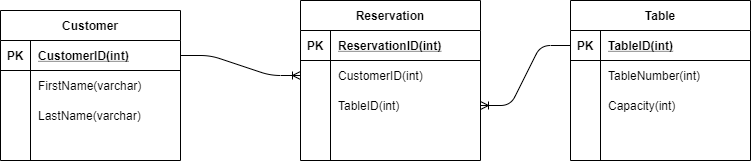

The diagram above was exported from draw.io. Its source (the exported page's mxGraphModel, read from the mxfile embedded in the PNG):
<mxGraphModel dx="827" dy="452" grid="1" gridSize="10" guides="1" tooltips="1" connect="1" arrows="1" fold="1" page="1" pageScale="1" pageWidth="850" pageHeight="1100" math="0" shadow="0">
  <root>
    <mxCell id="0" />
    <mxCell id="1" parent="0" />
    <mxCell id="U3qr1FFuTfXx2qDox6Xq-1" value="Customer" style="shape=table;startSize=30;container=1;collapsible=1;childLayout=tableLayout;fixedRows=1;rowLines=0;fontStyle=1;align=center;resizeLast=1;" vertex="1" parent="1">
      <mxGeometry x="60" y="130" width="180" height="150" as="geometry" />
    </mxCell>
    <mxCell id="U3qr1FFuTfXx2qDox6Xq-2" value="" style="shape=partialRectangle;collapsible=0;dropTarget=0;pointerEvents=0;fillColor=none;top=0;left=0;bottom=1;right=0;points=[[0,0.5],[1,0.5]];portConstraint=eastwest;" vertex="1" parent="U3qr1FFuTfXx2qDox6Xq-1">
      <mxGeometry y="30" width="180" height="30" as="geometry" />
    </mxCell>
    <mxCell id="U3qr1FFuTfXx2qDox6Xq-3" value="PK" style="shape=partialRectangle;connectable=0;fillColor=none;top=0;left=0;bottom=0;right=0;fontStyle=1;overflow=hidden;" vertex="1" parent="U3qr1FFuTfXx2qDox6Xq-2">
      <mxGeometry width="30" height="30" as="geometry" />
    </mxCell>
    <mxCell id="U3qr1FFuTfXx2qDox6Xq-4" value="CustomerID(int)" style="shape=partialRectangle;connectable=0;fillColor=none;top=0;left=0;bottom=0;right=0;align=left;spacingLeft=6;fontStyle=5;overflow=hidden;" vertex="1" parent="U3qr1FFuTfXx2qDox6Xq-2">
      <mxGeometry x="30" width="150" height="30" as="geometry" />
    </mxCell>
    <mxCell id="U3qr1FFuTfXx2qDox6Xq-5" value="" style="shape=partialRectangle;collapsible=0;dropTarget=0;pointerEvents=0;fillColor=none;top=0;left=0;bottom=0;right=0;points=[[0,0.5],[1,0.5]];portConstraint=eastwest;" vertex="1" parent="U3qr1FFuTfXx2qDox6Xq-1">
      <mxGeometry y="60" width="180" height="30" as="geometry" />
    </mxCell>
    <mxCell id="U3qr1FFuTfXx2qDox6Xq-6" value="" style="shape=partialRectangle;connectable=0;fillColor=none;top=0;left=0;bottom=0;right=0;editable=1;overflow=hidden;" vertex="1" parent="U3qr1FFuTfXx2qDox6Xq-5">
      <mxGeometry width="30" height="30" as="geometry" />
    </mxCell>
    <mxCell id="U3qr1FFuTfXx2qDox6Xq-7" value="FirstName(varchar)" style="shape=partialRectangle;connectable=0;fillColor=none;top=0;left=0;bottom=0;right=0;align=left;spacingLeft=6;overflow=hidden;" vertex="1" parent="U3qr1FFuTfXx2qDox6Xq-5">
      <mxGeometry x="30" width="150" height="30" as="geometry" />
    </mxCell>
    <mxCell id="U3qr1FFuTfXx2qDox6Xq-8" value="" style="shape=partialRectangle;collapsible=0;dropTarget=0;pointerEvents=0;fillColor=none;top=0;left=0;bottom=0;right=0;points=[[0,0.5],[1,0.5]];portConstraint=eastwest;" vertex="1" parent="U3qr1FFuTfXx2qDox6Xq-1">
      <mxGeometry y="90" width="180" height="30" as="geometry" />
    </mxCell>
    <mxCell id="U3qr1FFuTfXx2qDox6Xq-9" value="" style="shape=partialRectangle;connectable=0;fillColor=none;top=0;left=0;bottom=0;right=0;editable=1;overflow=hidden;" vertex="1" parent="U3qr1FFuTfXx2qDox6Xq-8">
      <mxGeometry width="30" height="30" as="geometry" />
    </mxCell>
    <mxCell id="U3qr1FFuTfXx2qDox6Xq-10" value="LastName(varchar)" style="shape=partialRectangle;connectable=0;fillColor=none;top=0;left=0;bottom=0;right=0;align=left;spacingLeft=6;overflow=hidden;" vertex="1" parent="U3qr1FFuTfXx2qDox6Xq-8">
      <mxGeometry x="30" width="150" height="30" as="geometry" />
    </mxCell>
    <mxCell id="U3qr1FFuTfXx2qDox6Xq-11" value="" style="shape=partialRectangle;collapsible=0;dropTarget=0;pointerEvents=0;fillColor=none;top=0;left=0;bottom=0;right=0;points=[[0,0.5],[1,0.5]];portConstraint=eastwest;" vertex="1" parent="U3qr1FFuTfXx2qDox6Xq-1">
      <mxGeometry y="120" width="180" height="30" as="geometry" />
    </mxCell>
    <mxCell id="U3qr1FFuTfXx2qDox6Xq-12" value="" style="shape=partialRectangle;connectable=0;fillColor=none;top=0;left=0;bottom=0;right=0;editable=1;overflow=hidden;" vertex="1" parent="U3qr1FFuTfXx2qDox6Xq-11">
      <mxGeometry width="30" height="30" as="geometry" />
    </mxCell>
    <mxCell id="U3qr1FFuTfXx2qDox6Xq-13" value="" style="shape=partialRectangle;connectable=0;fillColor=none;top=0;left=0;bottom=0;right=0;align=left;spacingLeft=6;overflow=hidden;" vertex="1" parent="U3qr1FFuTfXx2qDox6Xq-11">
      <mxGeometry x="30" width="150" height="30" as="geometry" />
    </mxCell>
    <mxCell id="U3qr1FFuTfXx2qDox6Xq-14" value="Reservation" style="shape=table;startSize=30;container=1;collapsible=1;childLayout=tableLayout;fixedRows=1;rowLines=0;fontStyle=1;align=center;resizeLast=1;" vertex="1" parent="1">
      <mxGeometry x="360" y="120" width="180" height="160" as="geometry" />
    </mxCell>
    <mxCell id="U3qr1FFuTfXx2qDox6Xq-15" value="" style="shape=partialRectangle;collapsible=0;dropTarget=0;pointerEvents=0;fillColor=none;top=0;left=0;bottom=1;right=0;points=[[0,0.5],[1,0.5]];portConstraint=eastwest;" vertex="1" parent="U3qr1FFuTfXx2qDox6Xq-14">
      <mxGeometry y="30" width="180" height="30" as="geometry" />
    </mxCell>
    <mxCell id="U3qr1FFuTfXx2qDox6Xq-16" value="PK" style="shape=partialRectangle;connectable=0;fillColor=none;top=0;left=0;bottom=0;right=0;fontStyle=1;overflow=hidden;" vertex="1" parent="U3qr1FFuTfXx2qDox6Xq-15">
      <mxGeometry width="30" height="30" as="geometry" />
    </mxCell>
    <mxCell id="U3qr1FFuTfXx2qDox6Xq-17" value="ReservationID(int)" style="shape=partialRectangle;connectable=0;fillColor=none;top=0;left=0;bottom=0;right=0;align=left;spacingLeft=6;fontStyle=5;overflow=hidden;" vertex="1" parent="U3qr1FFuTfXx2qDox6Xq-15">
      <mxGeometry x="30" width="150" height="30" as="geometry" />
    </mxCell>
    <mxCell id="U3qr1FFuTfXx2qDox6Xq-18" value="" style="shape=partialRectangle;collapsible=0;dropTarget=0;pointerEvents=0;fillColor=none;top=0;left=0;bottom=0;right=0;points=[[0,0.5],[1,0.5]];portConstraint=eastwest;" vertex="1" parent="U3qr1FFuTfXx2qDox6Xq-14">
      <mxGeometry y="60" width="180" height="30" as="geometry" />
    </mxCell>
    <mxCell id="U3qr1FFuTfXx2qDox6Xq-19" value="" style="shape=partialRectangle;connectable=0;fillColor=none;top=0;left=0;bottom=0;right=0;editable=1;overflow=hidden;" vertex="1" parent="U3qr1FFuTfXx2qDox6Xq-18">
      <mxGeometry width="30" height="30" as="geometry" />
    </mxCell>
    <mxCell id="U3qr1FFuTfXx2qDox6Xq-20" value="CustomerID(int)" style="shape=partialRectangle;connectable=0;fillColor=none;top=0;left=0;bottom=0;right=0;align=left;spacingLeft=6;overflow=hidden;" vertex="1" parent="U3qr1FFuTfXx2qDox6Xq-18">
      <mxGeometry x="30" width="150" height="30" as="geometry" />
    </mxCell>
    <mxCell id="U3qr1FFuTfXx2qDox6Xq-21" value="" style="shape=partialRectangle;collapsible=0;dropTarget=0;pointerEvents=0;fillColor=none;top=0;left=0;bottom=0;right=0;points=[[0,0.5],[1,0.5]];portConstraint=eastwest;" vertex="1" parent="U3qr1FFuTfXx2qDox6Xq-14">
      <mxGeometry y="90" width="180" height="30" as="geometry" />
    </mxCell>
    <mxCell id="U3qr1FFuTfXx2qDox6Xq-22" value="" style="shape=partialRectangle;connectable=0;fillColor=none;top=0;left=0;bottom=0;right=0;editable=1;overflow=hidden;" vertex="1" parent="U3qr1FFuTfXx2qDox6Xq-21">
      <mxGeometry width="30" height="30" as="geometry" />
    </mxCell>
    <mxCell id="U3qr1FFuTfXx2qDox6Xq-23" value="TableID(int)" style="shape=partialRectangle;connectable=0;fillColor=none;top=0;left=0;bottom=0;right=0;align=left;spacingLeft=6;overflow=hidden;" vertex="1" parent="U3qr1FFuTfXx2qDox6Xq-21">
      <mxGeometry x="30" width="150" height="30" as="geometry" />
    </mxCell>
    <mxCell id="U3qr1FFuTfXx2qDox6Xq-24" value="" style="shape=partialRectangle;collapsible=0;dropTarget=0;pointerEvents=0;fillColor=none;top=0;left=0;bottom=0;right=0;points=[[0,0.5],[1,0.5]];portConstraint=eastwest;" vertex="1" parent="U3qr1FFuTfXx2qDox6Xq-14">
      <mxGeometry y="120" width="180" height="30" as="geometry" />
    </mxCell>
    <mxCell id="U3qr1FFuTfXx2qDox6Xq-25" value="" style="shape=partialRectangle;connectable=0;fillColor=none;top=0;left=0;bottom=0;right=0;editable=1;overflow=hidden;" vertex="1" parent="U3qr1FFuTfXx2qDox6Xq-24">
      <mxGeometry width="30" height="30" as="geometry" />
    </mxCell>
    <mxCell id="U3qr1FFuTfXx2qDox6Xq-26" value="" style="shape=partialRectangle;connectable=0;fillColor=none;top=0;left=0;bottom=0;right=0;align=left;spacingLeft=6;overflow=hidden;" vertex="1" parent="U3qr1FFuTfXx2qDox6Xq-24">
      <mxGeometry x="30" width="150" height="30" as="geometry" />
    </mxCell>
    <mxCell id="U3qr1FFuTfXx2qDox6Xq-27" value="Table" style="shape=table;startSize=30;container=1;collapsible=1;childLayout=tableLayout;fixedRows=1;rowLines=0;fontStyle=1;align=center;resizeLast=1;" vertex="1" parent="1">
      <mxGeometry x="630" y="120" width="180" height="160" as="geometry" />
    </mxCell>
    <mxCell id="U3qr1FFuTfXx2qDox6Xq-28" value="" style="shape=partialRectangle;collapsible=0;dropTarget=0;pointerEvents=0;fillColor=none;top=0;left=0;bottom=1;right=0;points=[[0,0.5],[1,0.5]];portConstraint=eastwest;" vertex="1" parent="U3qr1FFuTfXx2qDox6Xq-27">
      <mxGeometry y="30" width="180" height="30" as="geometry" />
    </mxCell>
    <mxCell id="U3qr1FFuTfXx2qDox6Xq-29" value="PK" style="shape=partialRectangle;connectable=0;fillColor=none;top=0;left=0;bottom=0;right=0;fontStyle=1;overflow=hidden;" vertex="1" parent="U3qr1FFuTfXx2qDox6Xq-28">
      <mxGeometry width="30" height="30" as="geometry" />
    </mxCell>
    <mxCell id="U3qr1FFuTfXx2qDox6Xq-30" value="TableID(int)" style="shape=partialRectangle;connectable=0;fillColor=none;top=0;left=0;bottom=0;right=0;align=left;spacingLeft=6;fontStyle=5;overflow=hidden;" vertex="1" parent="U3qr1FFuTfXx2qDox6Xq-28">
      <mxGeometry x="30" width="150" height="30" as="geometry" />
    </mxCell>
    <mxCell id="U3qr1FFuTfXx2qDox6Xq-31" value="" style="shape=partialRectangle;collapsible=0;dropTarget=0;pointerEvents=0;fillColor=none;top=0;left=0;bottom=0;right=0;points=[[0,0.5],[1,0.5]];portConstraint=eastwest;" vertex="1" parent="U3qr1FFuTfXx2qDox6Xq-27">
      <mxGeometry y="60" width="180" height="30" as="geometry" />
    </mxCell>
    <mxCell id="U3qr1FFuTfXx2qDox6Xq-32" value="" style="shape=partialRectangle;connectable=0;fillColor=none;top=0;left=0;bottom=0;right=0;editable=1;overflow=hidden;" vertex="1" parent="U3qr1FFuTfXx2qDox6Xq-31">
      <mxGeometry width="30" height="30" as="geometry" />
    </mxCell>
    <mxCell id="U3qr1FFuTfXx2qDox6Xq-33" value="TableNumber(int)" style="shape=partialRectangle;connectable=0;fillColor=none;top=0;left=0;bottom=0;right=0;align=left;spacingLeft=6;overflow=hidden;" vertex="1" parent="U3qr1FFuTfXx2qDox6Xq-31">
      <mxGeometry x="30" width="150" height="30" as="geometry" />
    </mxCell>
    <mxCell id="U3qr1FFuTfXx2qDox6Xq-34" value="" style="shape=partialRectangle;collapsible=0;dropTarget=0;pointerEvents=0;fillColor=none;top=0;left=0;bottom=0;right=0;points=[[0,0.5],[1,0.5]];portConstraint=eastwest;" vertex="1" parent="U3qr1FFuTfXx2qDox6Xq-27">
      <mxGeometry y="90" width="180" height="30" as="geometry" />
    </mxCell>
    <mxCell id="U3qr1FFuTfXx2qDox6Xq-35" value="" style="shape=partialRectangle;connectable=0;fillColor=none;top=0;left=0;bottom=0;right=0;editable=1;overflow=hidden;" vertex="1" parent="U3qr1FFuTfXx2qDox6Xq-34">
      <mxGeometry width="30" height="30" as="geometry" />
    </mxCell>
    <mxCell id="U3qr1FFuTfXx2qDox6Xq-36" value="Capacity(int)" style="shape=partialRectangle;connectable=0;fillColor=none;top=0;left=0;bottom=0;right=0;align=left;spacingLeft=6;overflow=hidden;" vertex="1" parent="U3qr1FFuTfXx2qDox6Xq-34">
      <mxGeometry x="30" width="150" height="30" as="geometry" />
    </mxCell>
    <mxCell id="U3qr1FFuTfXx2qDox6Xq-37" value="" style="shape=partialRectangle;collapsible=0;dropTarget=0;pointerEvents=0;fillColor=none;top=0;left=0;bottom=0;right=0;points=[[0,0.5],[1,0.5]];portConstraint=eastwest;" vertex="1" parent="U3qr1FFuTfXx2qDox6Xq-27">
      <mxGeometry y="120" width="180" height="30" as="geometry" />
    </mxCell>
    <mxCell id="U3qr1FFuTfXx2qDox6Xq-38" value="" style="shape=partialRectangle;connectable=0;fillColor=none;top=0;left=0;bottom=0;right=0;editable=1;overflow=hidden;" vertex="1" parent="U3qr1FFuTfXx2qDox6Xq-37">
      <mxGeometry width="30" height="30" as="geometry" />
    </mxCell>
    <mxCell id="U3qr1FFuTfXx2qDox6Xq-39" value="" style="shape=partialRectangle;connectable=0;fillColor=none;top=0;left=0;bottom=0;right=0;align=left;spacingLeft=6;overflow=hidden;" vertex="1" parent="U3qr1FFuTfXx2qDox6Xq-37">
      <mxGeometry x="30" width="150" height="30" as="geometry" />
    </mxCell>
    <mxCell id="U3qr1FFuTfXx2qDox6Xq-40" value="" style="edgeStyle=entityRelationEdgeStyle;fontSize=12;html=1;endArrow=ERoneToMany;exitX=1;exitY=0.5;exitDx=0;exitDy=0;entryX=0;entryY=0.5;entryDx=0;entryDy=0;" edge="1" parent="1" source="U3qr1FFuTfXx2qDox6Xq-2" target="U3qr1FFuTfXx2qDox6Xq-18">
      <mxGeometry width="100" height="100" relative="1" as="geometry">
        <mxPoint x="260" y="270" as="sourcePoint" />
        <mxPoint x="360" y="170" as="targetPoint" />
      </mxGeometry>
    </mxCell>
    <mxCell id="U3qr1FFuTfXx2qDox6Xq-45" value="" style="edgeStyle=entityRelationEdgeStyle;fontSize=12;html=1;endArrow=ERoneToMany;entryX=1;entryY=0.5;entryDx=0;entryDy=0;exitX=0;exitY=0.5;exitDx=0;exitDy=0;" edge="1" parent="1" source="U3qr1FFuTfXx2qDox6Xq-28" target="U3qr1FFuTfXx2qDox6Xq-21">
      <mxGeometry width="100" height="100" relative="1" as="geometry">
        <mxPoint x="820" y="360" as="sourcePoint" />
        <mxPoint x="290" y="360" as="targetPoint" />
      </mxGeometry>
    </mxCell>
  </root>
</mxGraphModel>